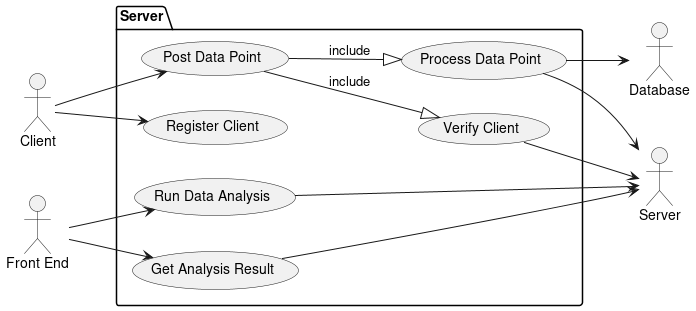

The diagram above was rendered by PlantUML. Its source (embedded in the PNG):
@startuml
left to right direction

:Client: as client
:Server: as server
:Database: as db
:Front End: as fe

package "Server" {
	(Post Data Point) as postData
	(Register Client) as register
	(Verify Client) as verify
	(Process Data Point) as process
	(Run Data Analysis) as ana
	(Get Analysis Result) as getA
	
	
}

client --> postData
postData --|> verify : include
postData --|> process : include
client --> register
process --> server
verify --> server
fe --> ana
fe --> getA
ana --> server
getA --> server
process --> db
	

@enduml